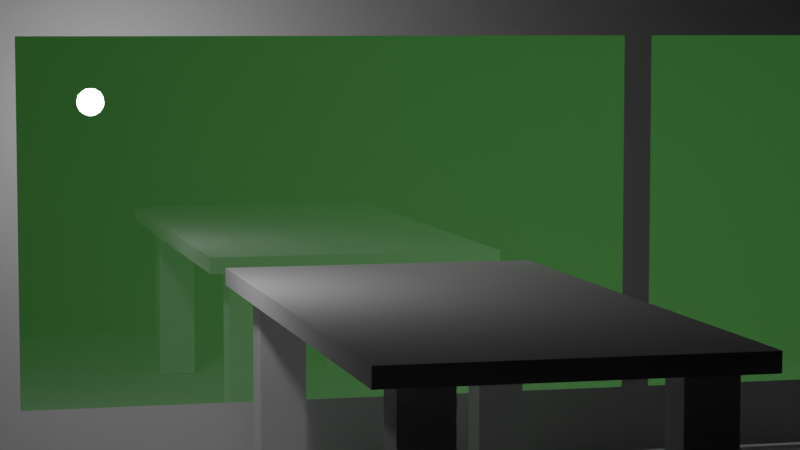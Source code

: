# Source: space_bar.blend  (saved by Blender 2.92.15; exported with 4.5.12 LTS)
import bpy
from mathutils import Matrix  # noqa: F401  (used for matrix-valued properties, if any)

bpy.ops.wm.read_factory_settings(use_empty=True)
scene = bpy.context.scene
scene.name = 'Scene'

# ---- collections
col_collection = bpy.data.collections.new('Collection'); scene.collection.children.link(col_collection)

# ---- materials (node trees are filled in below, after node groups)
mat_steel = bpy.data.materials.new('steel')
mat_glass_pane = bpy.data.materials.new('glass_pane')
mat_test_plane = bpy.data.materials.new('test_plane')

# ---- material node trees
mat_steel.use_nodes = True; mat_steel.node_tree.nodes.clear()
_N = mat_steel.node_tree.nodes; _L = mat_steel.node_tree.links
n0 = _N.new('ShaderNodeOutputMaterial'); n0.name = 'Material Output'; n0.location = (300, 300)
n1 = _N.new('ShaderNodeBsdfPrincipled'); n1.name = 'Principled BSDF'; n1.location = (10, 300)
n1.distribution = 'GGX'
n1.subsurface_method = 'BURLEY'
n1.inputs[3].default_value = 1.45
n1.inputs[27].default_value = (0.0, 0.0, 0.0, 1.0)
n1.inputs[28].default_value = 1.0
_L.new(n1.outputs[0], n0.inputs[0])
n0.is_active_output = True
mat_glass_pane.use_nodes = True; mat_glass_pane.node_tree.nodes.clear()
_N = mat_glass_pane.node_tree.nodes; _L = mat_glass_pane.node_tree.links
n0 = _N.new('ShaderNodeOutputMaterial'); n0.name = 'Material Output'; n0.location = (300, 300)
n1 = _N.new('ShaderNodeBsdfPrincipled'); n1.name = 'Principled BSDF'; n1.location = (-63, 275)
n1.distribution = 'GGX'
n1.subsurface_method = 'BURLEY'
n1.inputs[0].default_value = (1.0, 1.0, 1.0, 1.0)
n1.inputs[2].default_value = 0.0
n1.inputs[3].default_value = 3.0
n1.inputs[18].default_value = 1.0
n1.inputs[20].default_value = 0.0
n1.inputs[27].default_value = (0.0, 0.0, 0.0, 1.0)
n1.inputs[28].default_value = 1.0
_L.new(n1.outputs[0], n0.inputs[0])
n0.is_active_output = True
mat_test_plane.use_nodes = True; mat_test_plane.node_tree.nodes.clear()
_N = mat_test_plane.node_tree.nodes; _L = mat_test_plane.node_tree.links
n0 = _N.new('ShaderNodeOutputMaterial'); n0.name = 'Material Output'; n0.location = (300, 300)
n1 = _N.new('ShaderNodeBsdfPrincipled'); n1.name = 'Principled BSDF'; n1.location = (10, 300)
n1.distribution = 'GGX'
n1.subsurface_method = 'BURLEY'
n1.inputs[0].default_value = (0.2174, 0.8, 0.1766, 1.0)
n1.inputs[3].default_value = 1.45
n1.inputs[27].default_value = (0.0, 0.0, 0.0, 1.0)
n1.inputs[28].default_value = 1.0
_L.new(n1.outputs[0], n0.inputs[0])
n0.is_active_output = True

# ---- world
world_world = bpy.data.worlds.new('World'); scene.world = world_world
world_world.use_nodes = True; world_world.node_tree.nodes.clear()
_N = world_world.node_tree.nodes; _L = world_world.node_tree.links
n0 = _N.new('ShaderNodeOutputWorld'); n0.name = 'World Output'; n0.location = (300, 300)
n1 = _N.new('ShaderNodeBackground'); n1.name = 'Background'; n1.location = (10, 300)
n1.inputs[0].default_value = (0.05088, 0.05088, 0.05088, 1.0)
n1.inputs[1].default_value = 0.0
_L.new(n1.outputs[0], n0.inputs[0])
n0.is_active_output = True
world_world.color = (0.05088, 0.05088, 0.05088)
world_world.use_sun_shadow = False
world_world.sun_shadow_jitter_overblur = 0.0

# ---- cameras
cam_camera_001 = bpy.data.cameras.new('Camera.001')
cam_camera_001.lens = 100.0

# ---- lights
light_point_001 = bpy.data.lights.new('Point.001', 'POINT')
light_point_001.transmission_factor = 0.0
light_point_001.energy = 200.0
light_point_001.shadow_soft_size = 0.25
light_point_001.shadow_maximum_resolution = 0.006
light_point_001.use_absolute_resolution = True
light_point_002 = bpy.data.lights.new('Point.002', 'POINT')
light_point_002.transmission_factor = 0.0
light_point_002.energy = 5000.0
light_point_002.shadow_soft_size = 0.25
light_point_002.shadow_maximum_resolution = 0.006
light_point_002.use_absolute_resolution = True

# ---- meshes
me_plane = bpy.data.meshes.new('Plane')
me_plane.from_pydata([(-1.0, 1.0, 0.0), (1.0, 1.0, 0.0), (-1.0, -0.48, 0.0), (1.0, -0.48, 0.0), (-1.0, -1.0, -0.05399), (1.0, -1.0, -0.05399), (-1.0, -0.48, -0.05399), (1.0, -0.48, -0.05399)], [], [(2, 3, 1, 0), (3, 2, 6, 7), (4, 5, 7, 6)])
_uv = me_plane.uv_layers.new(name='UVMap')
_uv.uv.foreach_set('vector', [0.0, 0.26, 1.0, 0.26, 1.0, 1.0, 0.0, 1.0, 1.0, 0.26, 0.0, 0.26, 0.0, 0.26, 1.0, 0.26, 0.0, 0.0, 1.0, 0.0, 1.0, 0.26, 0.0, 0.26])
me_plane.use_remesh_fix_poles = True
me_plane.use_remesh_preserve_attributes = False
me_plane.use_mirror_vertex_groups = False
me_plane.update()
me_cube_001 = bpy.data.meshes.new('Cube.001')
me_cube_001.from_pydata([(-5.348, -0.4548, 0.008925), (-5.348, -0.4548, 2.001), (2.871, -0.4548, 0.008925), (2.871, -0.4548, 2.001), (-5.348, -0.4548, 0.2893), (2.871, -0.4548, 0.2893), (-5.348, -0.4548, 1.806), (2.871, -0.4548, 1.806), (-2.852, -0.4548, 0.008925), (-2.852, -0.4548, 2.001), (-2.852, -0.4548, 0.2893), (-2.852, -0.4548, 1.806), (-0.2792, -0.4548, 2.001), (-0.2792, -0.4548, 0.2893), (-0.2792, -0.4548, 1.806), (-0.2792, -0.4548, 0.008925), (-0.1776, -0.4548, 2.001), (-0.1776, -0.4548, 0.2893), (-0.1776, -0.4548, 1.806), (-0.1776, -0.4548, 0.008925), (-2.973, -0.4548, 0.008925), (-2.973, -0.4548, 2.001), (-2.973, -0.4548, 0.2893), (-2.973, -0.4548, 1.806)], [], [(18, 16, 3, 7), (19, 17, 5, 2), (17, 18, 7, 5), (22, 23, 11, 10), (20, 22, 10, 8), (23, 21, 9, 11), (10, 11, 14, 13), (8, 10, 13, 15), (11, 9, 12, 14), (13, 14, 18, 17), (15, 13, 17, 19), (14, 12, 16, 18), (6, 1, 21, 23), (0, 4, 22, 20), (4, 6, 23, 22)])
me_cube_001.polygons.foreach_set('material_index', [0, 0, 1, 0, 0, 0, 1, 0, 0, 0, 0, 0, 0, 0, 1])
_uv = me_cube_001.uv_layers.new(name='UVMap')
_uv.uv.foreach_set('vector', [0.6005, 0.4073, 0.625, 0.4073, 0.625, 0.5, 0.6005, 0.5, 0.375, 0.4073, 0.4102, 0.4073, 0.4102, 0.5, 0.375, 0.5, 0.4102, 0.4073, 0.6005, 0.4073, 0.6005, 0.5, 0.4102, 0.5, 0.4102, 0.3222, 0.6005, 0.3222, 0.6005, 0.3259, 0.4102, 0.3259, 0.375, 0.3222, 0.4102, 0.3222, 0.4102, 0.3259, 0.375, 0.3259, 0.6005, 0.3222, 0.625, 0.3222, 0.625, 0.3259, 0.6005, 0.3259, 0.4102, 0.3259, 0.6005, 0.3259, 0.6005, 0.4042, 0.4102, 0.4042, 0.375, 0.3259, 0.4102, 0.3259, 0.4102, 0.4042, 0.375, 0.4042, 0.6005, 0.3259, 0.625, 0.3259, 0.625, 0.4042, 0.6005, 0.4042, 0.4102, 0.4042, 0.6005, 0.4042, 0.6005, 0.4073, 0.4102, 0.4073, 0.375, 0.4042, 0.4102, 0.4042, 0.4102, 0.4073, 0.375, 0.4073, 0.6005, 0.4042, 0.625, 0.4042, 0.625, 0.4073, 0.6005, 0.4073, 0.6005, 0.25, 0.625, 0.25, 0.625, 0.3222, 0.6005, 0.3222, 0.375, 0.25, 0.4102, 0.25, 0.4102, 0.3222, 0.375, 0.3222, 0.4102, 0.25, 0.6005, 0.25, 0.6005, 0.3222, 0.4102, 0.3222])
me_cube_001.materials.append(mat_steel)
me_cube_001.materials.append(mat_glass_pane)
me_cube_001.use_remesh_fix_poles = True
me_cube_001.use_remesh_preserve_attributes = False
me_cube_001.use_mirror_vertex_groups = False
me_cube_001.update()
me_cube_002 = bpy.data.meshes.new('Cube.002')
me_cube_002.from_pydata([(0.8493, 1.677, 0.3659), (0.8493, 2.079, 0.476), (0.0, 1.677, 0.476), (1.0, 2.079, 0.476), (0.0, 1.677, 0.3659), (1.0, 1.677, 0.3659), (1.0, 2.079, 0.3659), (1.0, 1.677, 0.476), (0.0, 1.936, 0.3659), (1.0, 0.0, 0.476), (1.0, 0.0, 0.3659), (0.0, 1.936, 0.476), (0.0, 2.079, 0.476), (1.0, 1.936, 0.3659), (1.0, 1.936, 0.476), (0.0, 2.079, 0.3659), (0.0, 0.0, 0.3659), (0.0, 0.0, 0.476), (0.8493, 2.079, 0.3659), (0.8493, 0.0, 0.3659), (0.8493, 0.0, 0.476), (0.8493, 1.936, 0.476), (0.8493, 1.677, 0.476), (0.8493, 1.936, 0.3659), (0.5621, 1.677, 0.476), (0.5621, 0.0, 0.3659), (0.5621, 2.079, 0.476), (0.5621, 1.936, 0.476), (0.5621, 2.079, 0.3659), (0.5621, 0.0, 0.476), (0.5621, 1.677, 0.3659), (0.5621, 1.936, 0.3659), (0.5621, 1.677, -0.8918), (0.8493, 1.677, -0.8918), (0.5621, 1.936, -0.8918), (0.8493, 1.936, -0.8918)], [], [(13, 23, 18, 6), (18, 1, 3, 6), (13, 14, 7, 5), (3, 1, 21, 14), (5, 0, 23, 13), (26, 12, 11, 27), (6, 3, 14, 13), (14, 21, 22, 7), (5, 7, 9, 10), (7, 22, 20, 9), (24, 2, 17, 29), (30, 4, 8, 31), (31, 8, 15, 28), (27, 11, 2, 24), (25, 16, 4, 30), (10, 19, 0, 5), (28, 26, 1, 18), (15, 12, 26, 28), (19, 25, 30, 0), (21, 27, 24, 22), (23, 31, 28, 18), (23, 0, 33, 35), (22, 24, 29, 20), (1, 26, 27, 21), (33, 32, 34, 35), (31, 23, 35, 34), (30, 31, 34, 32), (0, 30, 32, 33)])
_uv = me_cube_002.uv_layers.new(name='UVMap')
_uv.uv.foreach_set('vector', [0.598, 0.5086, 0.598, 0.4852, 0.598, 0.4781, 0.598, 0.5, 0.598, 0.4781, 0.625, 0.4781, 0.625, 0.5, 0.598, 0.5, 0.598, 0.5086, 0.625, 0.5086, 0.625, 0.5242, 0.598, 0.5242, 0.625, 0.5, 0.6469, 0.5, 0.6469, 0.5086, 0.625, 0.5086, 0.598, 0.5242, 0.598, 0.4981, 0.598, 0.4852, 0.598, 0.5086, 0.6828, 0.5, 0.75, 0.5, 0.75, 0.5086, 0.6828, 0.5086, 0.598, 0.5, 0.625, 0.5, 0.625, 0.5086, 0.598, 0.5086, 0.625, 0.5086, 0.6469, 0.5086, 0.6469, 0.5242, 0.625, 0.5242, 0.598, 0.5242, 0.625, 0.5242, 0.625, 0.625, 0.598, 0.625, 0.625, 0.5242, 0.6469, 0.5242, 0.6469, 0.625, 0.625, 0.625, 0.6828, 0.5242, 0.75, 0.5242, 0.75, 0.625, 0.6828, 0.625, 0.598, 0.4552, 0.598, 0.375, 0.598, 0.375, 0.598, 0.4469, 0.598, 0.4469, 0.598, 0.375, 0.598, 0.375, 0.598, 0.4422, 0.6828, 0.5086, 0.75, 0.5086, 0.75, 0.5242, 0.6828, 0.5242, 0.598, 0.5095, 0.598, 0.375, 0.598, 0.375, 0.598, 0.4552, 0.598, 0.625, 0.598, 0.5812, 0.598, 0.4981, 0.598, 0.5242, 0.598, 0.4422, 0.625, 0.4422, 0.625, 0.4781, 0.598, 0.4781, 0.598, 0.375, 0.625, 0.375, 0.625, 0.4422, 0.598, 0.4422, 0.598, 0.5812, 0.598, 0.5095, 0.598, 0.4552, 0.598, 0.4981, 0.6469, 0.5086, 0.6828, 0.5086, 0.6828, 0.5242, 0.6469, 0.5242, 0.598, 0.4852, 0.598, 0.4469, 0.598, 0.4422, 0.598, 0.4781, 0.598, 0.4852, 0.598, 0.4981, 0.598, 0.4981, 0.598, 0.4852, 0.6469, 0.5242, 0.6828, 0.5242, 0.6828, 0.625, 0.6469, 0.625, 0.6469, 0.5, 0.6828, 0.5, 0.6828, 0.5086, 0.6469, 0.5086, 0.598, 0.4981, 0.598, 0.4552, 0.598, 0.4469, 0.598, 0.4852, 0.598, 0.4469, 0.598, 0.4852, 0.598, 0.4852, 0.598, 0.4469, 0.598, 0.4552, 0.598, 0.4469, 0.598, 0.4469, 0.598, 0.4552, 0.598, 0.4981, 0.598, 0.4552, 0.598, 0.4552, 0.598, 0.4981])
me_cube_002.use_remesh_fix_poles = True
me_cube_002.use_remesh_preserve_attributes = False
me_cube_002.use_mirror_vertex_groups = False
me_cube_002.update()
me_plane_001 = bpy.data.meshes.new('Plane.001')
me_plane_001.from_pydata([(-1.0, -1.0, 0.0), (1.0, -1.0, 0.0), (-1.0, 1.0, 0.0), (1.0, 1.0, 0.0)], [], [(0, 1, 3, 2)])
_uv = me_plane_001.uv_layers.new(name='UVMap')
_uv.uv.foreach_set('vector', [0.0, 0.0, 1.0, 0.0, 1.0, 1.0, 0.0, 1.0])
me_plane_001.materials.append(mat_test_plane)
me_plane_001.use_remesh_fix_poles = True
me_plane_001.use_remesh_preserve_attributes = False
me_plane_001.use_mirror_vertex_groups = False
me_plane_001.update()

# ---- objects
ob_plane = bpy.data.objects.new('Plane', me_plane)
ob_cube = bpy.data.objects.new('Cube', me_cube_001)
ob_cube_001 = bpy.data.objects.new('Cube.001', me_cube_002)
ob_camera = bpy.data.objects.new('Camera', cam_camera_001)
ob_point = bpy.data.objects.new('Point', light_point_001)
ob_plane_001 = bpy.data.objects.new('Plane.001', me_plane_001)
ob_point_001 = bpy.data.objects.new('Point.001', light_point_002)

# ---- transforms, parenting, visibility, modifiers, constraints
ob_plane.location = (0.0, 0.0, 0.0)
ob_plane.scale = (12.0, 12.0, 12.0)
ob_plane.lineart.crease_threshold = 0.0
ob_cube.location = (7.392, -3.526, 0.0)
ob_cube.scale = (4.166, 4.166, 4.166)
ob_cube.lineart.crease_threshold = 0.0
ob_cube_001.location = (0.1975, 0.9274, 2.383)
ob_cube_001.scale = (2.649, 2.649, 2.649)
ob_cube_001.lineart.crease_threshold = 0.0
_m = ob_cube_001.modifiers.new('Mirror', 'MIRROR')
_m.use_axis = (True, True, False)
_m.use_clip = True
ob_camera.location = (8.735, 32.2, 7.749)
ob_camera.rotation_euler = (1.48, -2.795e-06, 2.904)
ob_camera.scale = (1.0, 1.0, 1.0)
ob_camera.lineart.crease_threshold = 0.0
ob_point.location = (4.634, -1.874, 6.293)
ob_point.lineart.crease_threshold = 0.0
ob_plane_001.location = (-11.39, -78.57, 28.39)
ob_plane_001.rotation_euler = (-1.007, -0.04344, 0.1617)
ob_plane_001.scale = (55.0, 55.0, 55.0)
ob_plane_001.lineart.crease_threshold = 0.0
ob_point_001.location = (-15.27, -38.33, 17.99)
ob_point_001.lineart.crease_threshold = 0.0

# ---- collection membership
col_collection.objects.link(ob_plane)
col_collection.objects.link(ob_cube)
col_collection.objects.link(ob_cube_001)
col_collection.objects.link(ob_camera)
col_collection.objects.link(ob_point)
col_collection.objects.link(ob_plane_001)
col_collection.objects.link(ob_point_001)

# ---- scene / render settings (as saved in the file)
scene.camera = ob_camera
scene.frame_start = 1; scene.frame_end = 250; scene.frame_set(1)
scene.render.engine = 'CYCLES'
scene.cycles.use_denoising = False
scene.cycles.samples = 200
scene.cycles.sampling_pattern = 'TABULATED_SOBOL'
scene.cycles.use_adaptive_sampling = False
scene.cycles.use_light_tree = False
scene.view_settings.look = 'High Contrast'
scene.view_settings.view_transform = 'Filmic'
bpy.context.view_layer.update()
